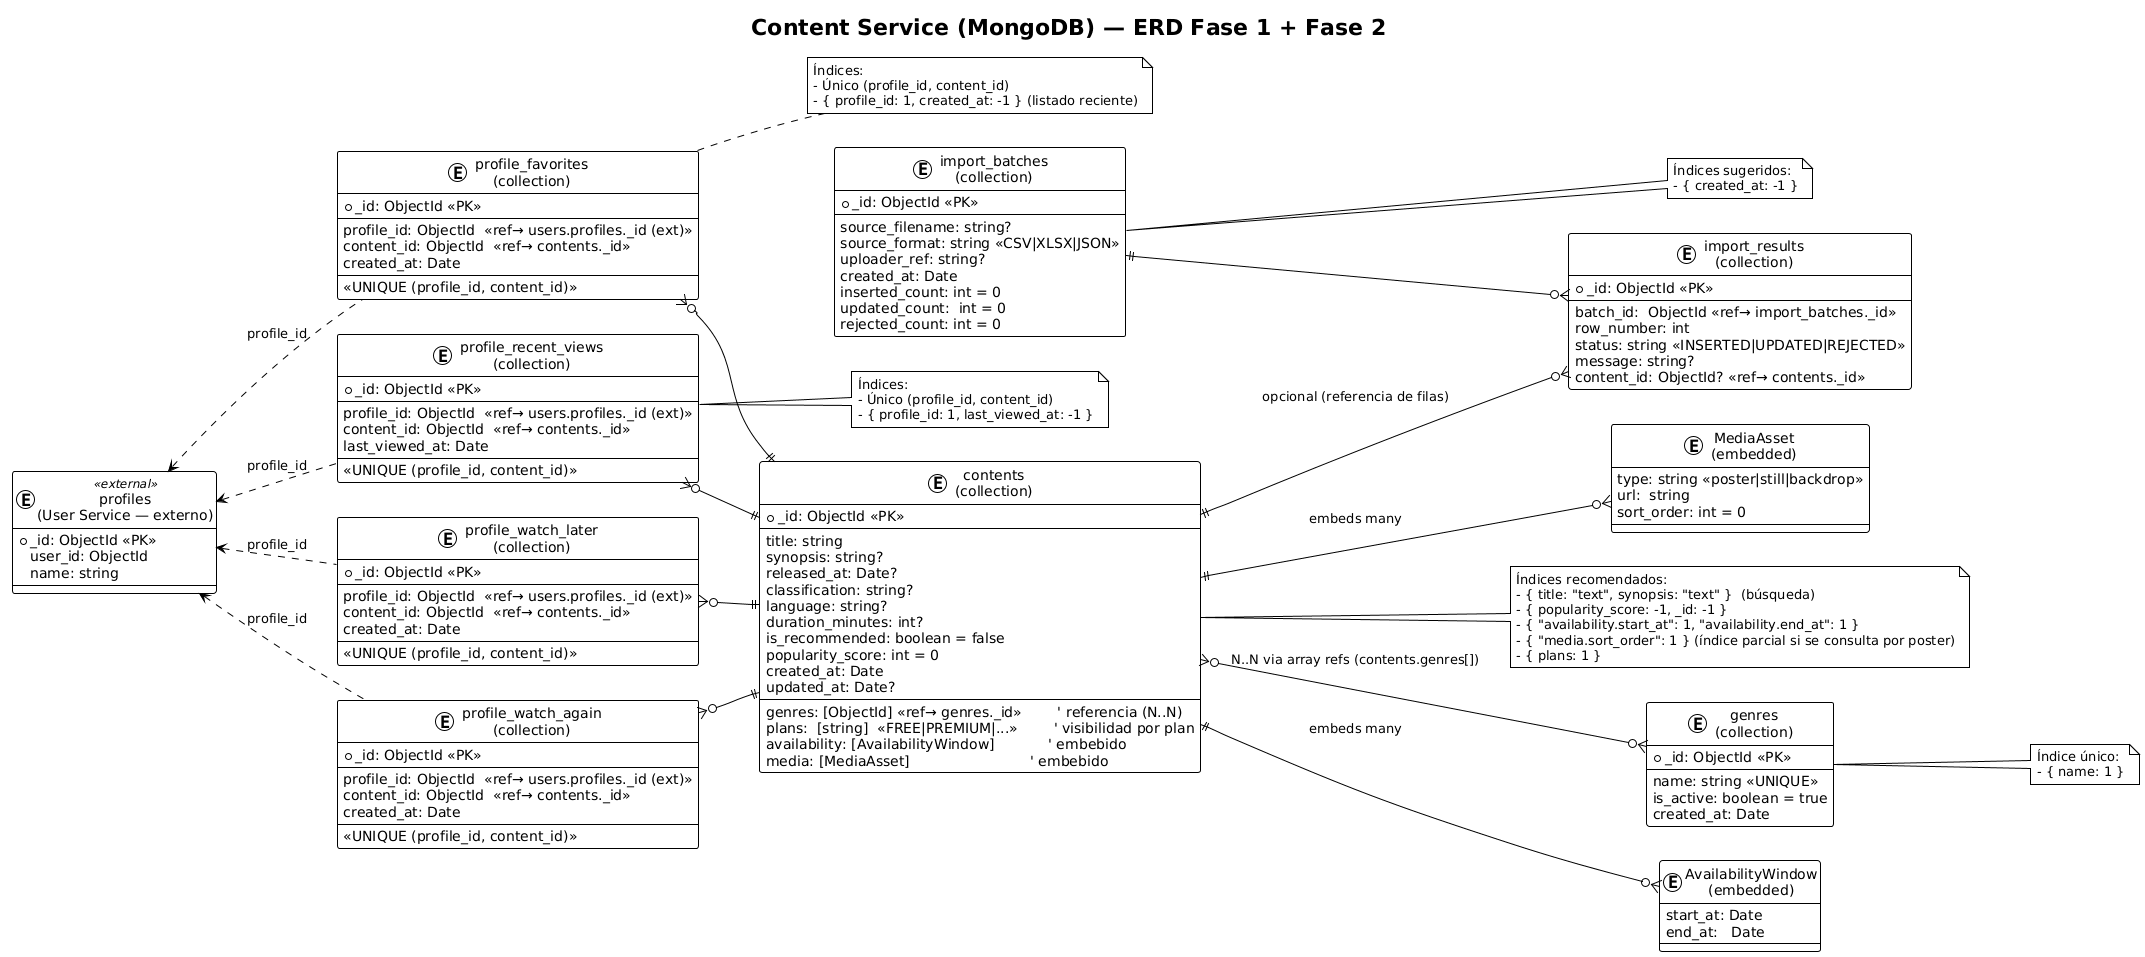

The diagram above was rendered by PlantUML. Its source (embedded in the PNG):
@startuml
title Content Service (MongoDB) — ERD Fase 1 + Fase 2
!theme plain
left to right direction

' ========= Colecciones principales =========
entity "genres\n(collection)" as GEN {
  * _id: ObjectId <<PK>>
  --
  name: string <<UNIQUE>>
  is_active: boolean = true
  created_at: Date
}

entity "contents\n(collection)" as CNT {
  * _id: ObjectId <<PK>>
  --
  title: string
  synopsis: string?
  released_at: Date?
  classification: string?
  language: string?
  duration_minutes: int?
  is_recommended: boolean = false
  popularity_score: int = 0
  created_at: Date
  updated_at: Date?
  --
  genres: [ObjectId] <<ref→ genres._id>>        ' referencia (N..N)
  plans:  [string]  <<FREE|PREMIUM|...>>        ' visibilidad por plan
  availability: [AvailabilityWindow]            ' embebido
  media: [MediaAsset]                           ' embebido
}

' ========= Documentos embebidos =========
entity "AvailabilityWindow\n(embedded)" as AW {
  start_at: Date
  end_at:   Date
}

entity "MediaAsset\n(embedded)" as MAS {
  type: string <<poster|still|backdrop>>
  url:  string
  sort_order: int = 0
}

CNT ||--o{ AW : "embeds many"
CNT ||--o{ MAS : "embeds many"

' ========= Carga masiva (opcional, si conservas auditoría de imports) =========
entity "import_batches\n(collection)" as IB {
  * _id: ObjectId <<PK>>
  --
  source_filename: string?
  source_format: string <<CSV|XLSX|JSON>>
  uploader_ref: string?
  created_at: Date
  inserted_count: int = 0
  updated_count:  int = 0
  rejected_count: int = 0
}

entity "import_results\n(collection)" as IR {
  * _id: ObjectId <<PK>>
  --
  batch_id:  ObjectId <<ref→ import_batches._id>>
  row_number: int
  status: string <<INSERTED|UPDATED|REJECTED>>
  message: string?
  content_id: ObjectId? <<ref→ contents._id>>
}

IB ||--o{ IR
CNT ||--o{ IR : "opcional (referencia de filas)"

' ========= Listas por perfil (Fase 2) =========
entity "profile_favorites\n(collection)" as PFV {
  * _id: ObjectId <<PK>>
  --
  profile_id: ObjectId  <<ref→ users.profiles._id (ext)>>
  content_id: ObjectId  <<ref→ contents._id>>
  created_at: Date
  --
  <<UNIQUE (profile_id, content_id)>>
}

entity "profile_watch_later\n(collection)" as PWL {
  * _id: ObjectId <<PK>>
  --
  profile_id: ObjectId  <<ref→ users.profiles._id (ext)>>
  content_id: ObjectId  <<ref→ contents._id>>
  created_at: Date
  --
  <<UNIQUE (profile_id, content_id)>>
}

entity "profile_recent_views\n(collection)" as PRV {
  * _id: ObjectId <<PK>>
  --
  profile_id: ObjectId  <<ref→ users.profiles._id (ext)>>
  content_id: ObjectId  <<ref→ contents._id>>
  last_viewed_at: Date
  --
  <<UNIQUE (profile_id, content_id)>>
}

entity "profile_watch_again\n(collection)" as PWA {
  * _id: ObjectId <<PK>>
  --
  profile_id: ObjectId  <<ref→ users.profiles._id (ext)>>
  content_id: ObjectId  <<ref→ contents._id>>
  created_at: Date
  --
  <<UNIQUE (profile_id, content_id)>>
}

' Relaciones con contents
PFV }o--|| CNT
PWL }o--|| CNT
PRV }o--|| CNT
PWA }o--|| CNT

' ========= Relación contenidos ↔ géneros =========
CNT }o--o{ GEN : "N..N via array refs (contents.genres[])"

' ========= Contexto externo (User Service) =========
entity "profiles\n(User Service — externo)" as PROF <<external>> {
  * _id: ObjectId <<PK>>
  user_id: ObjectId
  name: string
}
PROF <.. PFV : "profile_id"
PROF <.. PWL : "profile_id"
PROF <.. PRV : "profile_id"
PROF <.. PWA : "profile_id"

' ========= Notas de índices =========
note right of CNT
Índices recomendados:
- { title: "text", synopsis: "text" }  (búsqueda)
- { popularity_score: -1, _id: -1 }
- { "availability.start_at": 1, "availability.end_at": 1 }
- { "media.sort_order": 1 } (índice parcial si se consulta por poster)
- { plans: 1 }
end note

note right of GEN
Índice único:
- { name: 1 }
end note

note right of PFV
Índices:
- Único (profile_id, content_id)
- { profile_id: 1, created_at: -1 } (listado reciente)
end note

note right of PRV
Índices:
- Único (profile_id, content_id)
- { profile_id: 1, last_viewed_at: -1 }
end note

note right of IB
Índices sugeridos:
- { created_at: -1 }
end note
@enduml